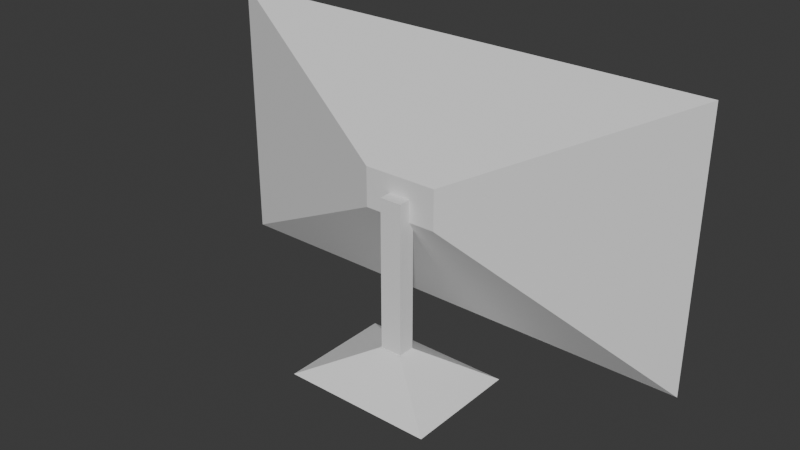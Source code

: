 # Source: blend.blend  (saved by Blender 5.2.44; exported with 4.5.12 LTS)
import bpy
from mathutils import Matrix  # noqa: F401  (used for matrix-valued properties, if any)

bpy.ops.wm.read_factory_settings(use_empty=True)
scene = bpy.context.scene
scene.name = 'Scene'

# ---- collections
col_collection = bpy.data.collections.new('Collection'); scene.collection.children.link(col_collection)

# ---- world
world_world = bpy.data.worlds.new('World'); scene.world = world_world
world_world.use_nodes = True; world_world.node_tree.nodes.clear()
_N = world_world.node_tree.nodes; _L = world_world.node_tree.links
n0 = _N.new('ShaderNodeOutputWorld'); n0.name = 'World Output'; n0.location = (200, 100)
n1 = _N.new('ShaderNodeBackground'); n1.name = 'Background'; n1.location = (-200, 100)
n1.inputs[0].default_value = (0.05088, 0.05088, 0.05088, 1.0)
_L.new(n1.outputs[0], n0.inputs[0])
n0.is_active_output = True
world_world.color = (0.05088, 0.05088, 0.05088)
world_world.sun_shadow_jitter_overblur = 0.0

# ---- meshes
me_x = bpy.data.meshes.new('立方体')
me_x.from_pydata([(-0.1524, -0.5001, -0.1524), (-0.1524, -0.5001, 0.1524), (-1.0, 0.2065, -1.0), (-1.0, 0.2065, 1.0), (0.1524, -0.5001, -0.1524), (0.1524, -0.5001, 0.1524), (1.0, 0.2065, -1.0), (1.0, 0.2065, 1.0)], [], [(0, 1, 3, 2), (2, 3, 7, 6), (6, 7, 5, 4), (4, 5, 1, 0), (2, 6, 4, 0), (7, 3, 1, 5)])
_uv = me_x.uv_layers.new(name='UVマップ')
_uv.uv.foreach_set('vector', [0.375, 0.0, 0.625, 0.0, 0.625, 0.25, 0.375, 0.25, 0.375, 0.25, 0.625, 0.25, 0.625, 0.5, 0.375, 0.5, 0.375, 0.5, 0.625, 0.5, 0.625, 0.75, 0.375, 0.75, 0.375, 0.75, 0.625, 0.75, 0.625, 1.0, 0.375, 1.0, 0.125, 0.5, 0.375, 0.5, 0.375, 0.75, 0.125, 0.75, 0.625, 0.5, 0.875, 0.5, 0.875, 0.75, 0.625, 0.75])
me_x.update()
me_001 = bpy.data.meshes.new('立方体.001')
me_001.from_pydata([(-1.0, -1.0, -1.0), (-1.0, -1.0, 1.0), (-1.0, 1.0, -1.0), (-1.0, 1.0, 1.0), (1.0, -1.0, -1.0), (1.0, -1.0, 1.0), (1.0, 1.0, -1.0), (1.0, 1.0, 1.0)], [], [(0, 1, 3, 2), (2, 3, 7, 6), (6, 7, 5, 4), (4, 5, 1, 0), (2, 6, 4, 0), (7, 3, 1, 5)])
_uv = me_001.uv_layers.new(name='UVマップ')
_uv.uv.foreach_set('vector', [0.375, 0.0, 0.625, 0.0, 0.625, 0.25, 0.375, 0.25, 0.375, 0.25, 0.625, 0.25, 0.625, 0.5, 0.375, 0.5, 0.375, 0.5, 0.625, 0.5, 0.625, 0.75, 0.375, 0.75, 0.375, 0.75, 0.625, 0.75, 0.625, 1.0, 0.375, 1.0, 0.125, 0.5, 0.375, 0.5, 0.375, 0.75, 0.125, 0.75, 0.625, 0.5, 0.875, 0.5, 0.875, 0.75, 0.625, 0.75])
me_001.update()
me_002 = bpy.data.meshes.new('立方体.002')
me_002.from_pydata([(-0.1649, -0.1649, -0.2923), (-1.0, -1.0, 0.1229), (-0.1649, 0.1649, -0.2923), (-1.0, 1.0, 0.1229), (0.1649, -0.1649, -0.2923), (1.0, -1.0, 0.1229), (0.1649, 0.1649, -0.2923), (1.0, 1.0, 0.1229)], [], [(0, 1, 3, 2), (2, 3, 7, 6), (6, 7, 5, 4), (4, 5, 1, 0), (2, 6, 4, 0), (7, 3, 1, 5)])
_uv = me_002.uv_layers.new(name='UVマップ')
_uv.uv.foreach_set('vector', [0.375, 0.0, 0.625, 0.0, 0.625, 0.25, 0.375, 0.25, 0.375, 0.25, 0.625, 0.25, 0.625, 0.5, 0.375, 0.5, 0.375, 0.5, 0.625, 0.5, 0.625, 0.75, 0.375, 0.75, 0.375, 0.75, 0.625, 0.75, 0.625, 1.0, 0.375, 1.0, 0.125, 0.5, 0.375, 0.5, 0.375, 0.75, 0.125, 0.75, 0.625, 0.5, 0.875, 0.5, 0.875, 0.75, 0.625, 0.75])
me_002.update()

# ---- objects
ob_x = bpy.data.objects.new('立方体', me_x)
ob_001 = bpy.data.objects.new('立方体.001', me_001)
ob_002 = bpy.data.objects.new('立方体.002', me_002)

# ---- transforms, parenting, visibility, modifiers, constraints
ob_x.location = (-5.425e-10, 0.3022, 0.0)
ob_x.scale = (0.7057, 0.2608, 0.3753)
ob_001.location = (0.0, 0.1621, -0.2169)
ob_001.scale = (-0.03186, 0.0249, 0.2224)
ob_002.location = (1.088e-09, 0.1585, -0.4976)
ob_002.scale = (-0.219, -0.166, -0.219)

# ---- collection membership
col_collection.objects.link(ob_x)
col_collection.objects.link(ob_001)
col_collection.objects.link(ob_002)

# ---- scene / render settings (as saved in the file)
scene.frame_start = 1; scene.frame_end = 250; scene.frame_set(1)
scene.render.engine = 'BLENDER_EEVEE_NEXT'
scene.render.bake_bias = 0.0
scene.render.bake_samples = 0
scene.render.compositor_device = 'GPU'
scene.eevee.use_volume_custom_range = False
scene.eevee.fast_gi_thickness_near = 0.1
scene.eevee.fast_gi_thickness_far = 0.0
scene.eevee.ray_tracing_options.screen_trace_thickness = 0.1
bpy.context.view_layer.update()

# ---- added for rendering (the .blend has no active camera and no usable light): camera, sun
cam_auto = bpy.data.cameras.new('AutoCamera')
cam_auto.lens = 50.0
cam_auto.sensor_width = 36.0
cam_auto.clip_end = 1000.0
ob_auto_camera = bpy.data.objects.new('AutoCamera', cam_auto)
scene.collection.objects.link(ob_auto_camera)
ob_auto_camera.location = (1.58477, -1.72741, 1.19322)
ob_auto_camera.rotation_euler = (1.09748, -7.21219e-08, 0.694738)
scene.camera = ob_auto_camera
light_auto_sun = bpy.data.lights.new('AutoSun', 'SUN')
light_auto_sun.energy = 3.0
light_auto_sun.angle = 0.0523599
ob_auto_sun = bpy.data.objects.new('AutoSun', light_auto_sun)
scene.collection.objects.link(ob_auto_sun)
ob_auto_sun.rotation_euler = (0.872665, 0.174533, 0.523599)
bpy.context.view_layer.update()
